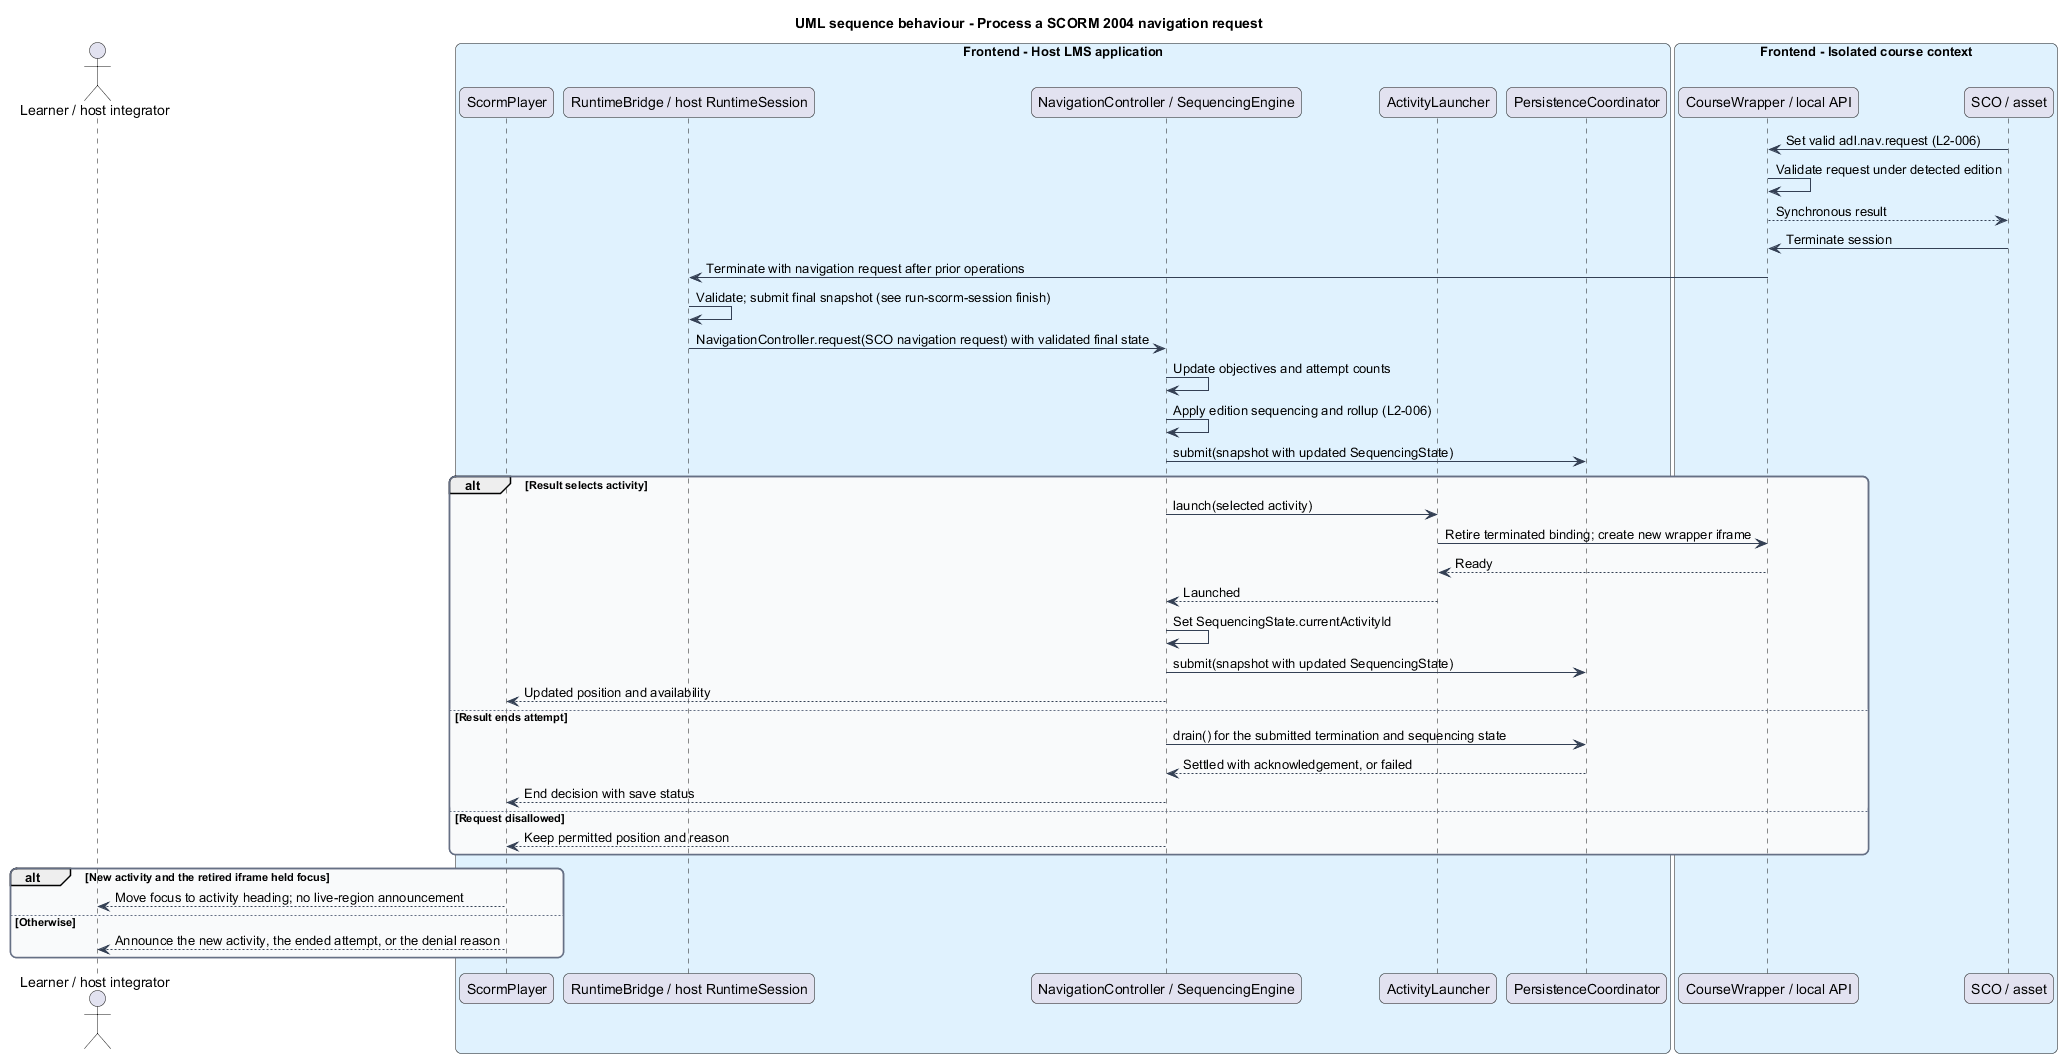

The diagram above was rendered by PlantUML. Its source (embedded in the PNG):
@startuml
title UML sequence behaviour - Process a SCORM 2004 navigation request
skinparam backgroundColor #FFFFFF
skinparam shadowing false
skinparam roundcorner 12
skinparam defaultFontName Arial
skinparam ArrowColor #344054
skinparam rectangle {
  BorderColor #344054
  FontColor #101828
}
skinparam package {
  BorderColor #667085
  FontColor #101828
  BackgroundColor #F9FAFB
}
actor "Learner / host integrator" as actor
box "Frontend - Host LMS application" #E0F2FE
  participant "ScormPlayer" as shell
  participant "RuntimeBridge / host RuntimeSession" as bridge
  participant "NavigationController / SequencingEngine" as core
  participant "ActivityLauncher" as launcher
  participant "PersistenceCoordinator" as persist
end box
box "Frontend - Isolated course context" #E0F2FE
  participant "CourseWrapper / local API" as wrapper
  participant "SCO / asset" as sco
end box

sco -> wrapper : Set valid adl.nav.request (L2-006)
wrapper -> wrapper : Validate request under detected edition
wrapper --> sco : Synchronous result
sco -> wrapper : Terminate session
wrapper -> bridge : Terminate with navigation request after prior operations
bridge -> bridge : Validate; submit final snapshot (see run-scorm-session finish)
bridge -> core : NavigationController.request(SCO navigation request) with validated final state
core -> core : Update objectives and attempt counts
core -> core : Apply edition sequencing and rollup (L2-006)
core -> persist : submit(snapshot with updated SequencingState)
alt Result selects activity
  core -> launcher : launch(selected activity)
  launcher -> wrapper : Retire terminated binding; create new wrapper iframe
  wrapper --> launcher : Ready
  launcher --> core : Launched
  core -> core : Set SequencingState.currentActivityId
  core -> persist : submit(snapshot with updated SequencingState)
  core --> shell : Updated position and availability
else Result ends attempt
  core -> persist : drain() for the submitted termination and sequencing state
  persist --> core : Settled with acknowledgement, or failed
  core --> shell : End decision with save status
else Request disallowed
  core --> shell : Keep permitted position and reason
end
alt New activity and the retired iframe held focus
  shell --> actor : Move focus to activity heading; no live-region announcement
else Otherwise
  shell --> actor : Announce the new activity, the ended attempt, or the denial reason
end
@enduml